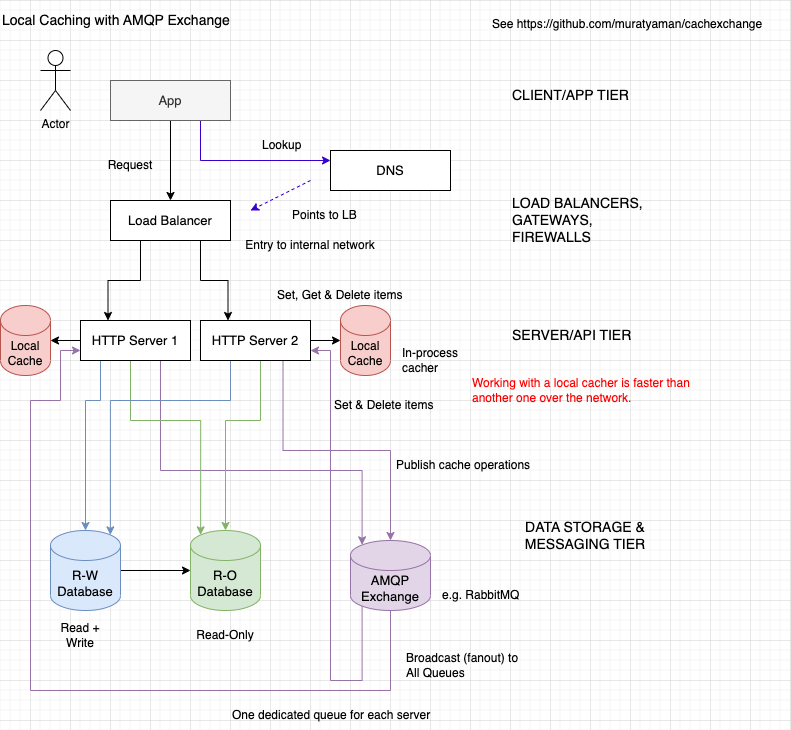

The diagram above was exported from draw.io. Its source (the exported page's mxGraphModel, read from the mxfile embedded in the PNG):
<mxGraphModel dx="1183" dy="817" grid="1" gridSize="10" guides="1" tooltips="1" connect="1" arrows="1" fold="1" page="1" pageScale="1" pageWidth="827" pageHeight="1169" math="0" shadow="0">
  <root>
    <mxCell id="E_ySmkG5_9n3BIfQi9oS-0" />
    <mxCell id="E_ySmkG5_9n3BIfQi9oS-1" parent="E_ySmkG5_9n3BIfQi9oS-0" />
    <mxCell id="E_ySmkG5_9n3BIfQi9oS-2" value="Local Caching with AMQP Exchange" style="text;html=1;strokeColor=none;fillColor=none;align=left;verticalAlign=middle;whiteSpace=wrap;rounded=0;fontSize=14;" vertex="1" parent="E_ySmkG5_9n3BIfQi9oS-1">
      <mxGeometry x="10" width="310" height="40" as="geometry" />
    </mxCell>
    <mxCell id="E_ySmkG5_9n3BIfQi9oS-3" value="Actor" style="shape=umlActor;verticalLabelPosition=bottom;verticalAlign=top;html=1;outlineConnect=0;" vertex="1" parent="E_ySmkG5_9n3BIfQi9oS-1">
      <mxGeometry x="50" y="50" width="30" height="60" as="geometry" />
    </mxCell>
    <mxCell id="E_ySmkG5_9n3BIfQi9oS-4" style="edgeStyle=orthogonalEdgeStyle;rounded=0;orthogonalLoop=1;jettySize=auto;html=1;exitX=0.5;exitY=1;exitDx=0;exitDy=0;entryX=0.5;entryY=0;entryDx=0;entryDy=0;" edge="1" parent="E_ySmkG5_9n3BIfQi9oS-1" source="E_ySmkG5_9n3BIfQi9oS-6" target="E_ySmkG5_9n3BIfQi9oS-9">
      <mxGeometry relative="1" as="geometry" />
    </mxCell>
    <mxCell id="E_ySmkG5_9n3BIfQi9oS-5" style="edgeStyle=orthogonalEdgeStyle;rounded=0;orthogonalLoop=1;jettySize=auto;html=1;exitX=0.75;exitY=1;exitDx=0;exitDy=0;entryX=0;entryY=0.25;entryDx=0;entryDy=0;fillColor=#6a00ff;strokeColor=#3700CC;" edge="1" parent="E_ySmkG5_9n3BIfQi9oS-1" source="E_ySmkG5_9n3BIfQi9oS-6" target="E_ySmkG5_9n3BIfQi9oS-10">
      <mxGeometry relative="1" as="geometry" />
    </mxCell>
    <mxCell id="E_ySmkG5_9n3BIfQi9oS-6" value="App" style="rounded=0;whiteSpace=wrap;html=1;fontSize=13;fillColor=#f5f5f5;fontColor=#333333;strokeColor=#666666;" vertex="1" parent="E_ySmkG5_9n3BIfQi9oS-1">
      <mxGeometry x="120" y="80" width="120" height="40" as="geometry" />
    </mxCell>
    <mxCell id="E_ySmkG5_9n3BIfQi9oS-7" style="edgeStyle=orthogonalEdgeStyle;rounded=0;orthogonalLoop=1;jettySize=auto;html=1;exitX=0.25;exitY=1;exitDx=0;exitDy=0;entryX=0.25;entryY=0;entryDx=0;entryDy=0;" edge="1" parent="E_ySmkG5_9n3BIfQi9oS-1" source="E_ySmkG5_9n3BIfQi9oS-9" target="E_ySmkG5_9n3BIfQi9oS-17">
      <mxGeometry relative="1" as="geometry" />
    </mxCell>
    <mxCell id="E_ySmkG5_9n3BIfQi9oS-8" style="edgeStyle=orthogonalEdgeStyle;rounded=0;orthogonalLoop=1;jettySize=auto;html=1;exitX=0.75;exitY=1;exitDx=0;exitDy=0;entryX=0.25;entryY=0;entryDx=0;entryDy=0;" edge="1" parent="E_ySmkG5_9n3BIfQi9oS-1" source="E_ySmkG5_9n3BIfQi9oS-9" target="E_ySmkG5_9n3BIfQi9oS-21">
      <mxGeometry relative="1" as="geometry" />
    </mxCell>
    <mxCell id="E_ySmkG5_9n3BIfQi9oS-9" value="Load Balancer" style="rounded=0;whiteSpace=wrap;html=1;fontSize=13;" vertex="1" parent="E_ySmkG5_9n3BIfQi9oS-1">
      <mxGeometry x="120" y="200" width="120" height="40" as="geometry" />
    </mxCell>
    <mxCell id="E_ySmkG5_9n3BIfQi9oS-10" value="DNS" style="rounded=0;whiteSpace=wrap;html=1;fontSize=13;" vertex="1" parent="E_ySmkG5_9n3BIfQi9oS-1">
      <mxGeometry x="340" y="150" width="120" height="40" as="geometry" />
    </mxCell>
    <mxCell id="E_ySmkG5_9n3BIfQi9oS-11" value="" style="endArrow=classic;html=1;rounded=0;align=left;dashed=1;fillColor=#6a00ff;strokeColor=#3700CC;" edge="1" parent="E_ySmkG5_9n3BIfQi9oS-1">
      <mxGeometry width="50" height="50" relative="1" as="geometry">
        <mxPoint x="320" y="180" as="sourcePoint" />
        <mxPoint x="260" y="210" as="targetPoint" />
      </mxGeometry>
    </mxCell>
    <mxCell id="E_ySmkG5_9n3BIfQi9oS-12" value="Lookup" style="text;html=1;strokeColor=none;fillColor=none;align=left;verticalAlign=middle;whiteSpace=wrap;rounded=0;" vertex="1" parent="E_ySmkG5_9n3BIfQi9oS-1">
      <mxGeometry x="270" y="130" width="60" height="30" as="geometry" />
    </mxCell>
    <mxCell id="E_ySmkG5_9n3BIfQi9oS-13" value="Points to LB" style="text;html=1;strokeColor=none;fillColor=none;align=left;verticalAlign=middle;whiteSpace=wrap;rounded=0;" vertex="1" parent="E_ySmkG5_9n3BIfQi9oS-1">
      <mxGeometry x="300" y="200" width="110" height="30" as="geometry" />
    </mxCell>
    <mxCell id="E_ySmkG5_9n3BIfQi9oS-14" style="edgeStyle=orthogonalEdgeStyle;rounded=0;orthogonalLoop=1;jettySize=auto;html=1;exitX=0.25;exitY=1;exitDx=0;exitDy=0;entryX=0.5;entryY=0;entryDx=0;entryDy=0;entryPerimeter=0;fillColor=#dae8fc;strokeColor=#6c8ebf;" edge="1" parent="E_ySmkG5_9n3BIfQi9oS-1" source="E_ySmkG5_9n3BIfQi9oS-17" target="E_ySmkG5_9n3BIfQi9oS-23">
      <mxGeometry relative="1" as="geometry">
        <Array as="points">
          <mxPoint x="110" y="400" />
          <mxPoint x="95" y="400" />
        </Array>
      </mxGeometry>
    </mxCell>
    <mxCell id="E_ySmkG5_9n3BIfQi9oS-15" style="edgeStyle=orthogonalEdgeStyle;rounded=0;orthogonalLoop=1;jettySize=auto;html=1;exitX=0.75;exitY=1;exitDx=0;exitDy=0;entryX=0.145;entryY=0;entryDx=0;entryDy=4.35;entryPerimeter=0;fillColor=#e1d5e7;strokeColor=#9673a6;" edge="1" parent="E_ySmkG5_9n3BIfQi9oS-1" source="E_ySmkG5_9n3BIfQi9oS-17" target="E_ySmkG5_9n3BIfQi9oS-24">
      <mxGeometry relative="1" as="geometry">
        <Array as="points">
          <mxPoint x="170" y="470" />
          <mxPoint x="372" y="470" />
        </Array>
      </mxGeometry>
    </mxCell>
    <mxCell id="E_ySmkG5_9n3BIfQi9oS-16" style="edgeStyle=orthogonalEdgeStyle;rounded=0;orthogonalLoop=1;jettySize=auto;html=1;exitX=0.5;exitY=1;exitDx=0;exitDy=0;entryX=0.145;entryY=0;entryDx=0;entryDy=4.35;entryPerimeter=0;fillColor=#d5e8d4;strokeColor=#82b366;" edge="1" parent="E_ySmkG5_9n3BIfQi9oS-1" source="E_ySmkG5_9n3BIfQi9oS-17" target="E_ySmkG5_9n3BIfQi9oS-25">
      <mxGeometry relative="1" as="geometry">
        <Array as="points">
          <mxPoint x="140" y="420" />
          <mxPoint x="210" y="420" />
        </Array>
      </mxGeometry>
    </mxCell>
    <mxCell id="KiAbZnumm4l2UpqNx27r-1" style="edgeStyle=orthogonalEdgeStyle;rounded=0;orthogonalLoop=1;jettySize=auto;html=1;exitX=0;exitY=0.5;exitDx=0;exitDy=0;entryX=1;entryY=0.5;entryDx=0;entryDy=0;entryPerimeter=0;" edge="1" parent="E_ySmkG5_9n3BIfQi9oS-1" source="E_ySmkG5_9n3BIfQi9oS-17" target="5rM3lxc8113HNGov0w9t-0">
      <mxGeometry relative="1" as="geometry" />
    </mxCell>
    <mxCell id="E_ySmkG5_9n3BIfQi9oS-17" value="HTTP Server 1" style="rounded=0;whiteSpace=wrap;html=1;fontSize=13;" vertex="1" parent="E_ySmkG5_9n3BIfQi9oS-1">
      <mxGeometry x="90" y="320" width="110" height="40" as="geometry" />
    </mxCell>
    <mxCell id="E_ySmkG5_9n3BIfQi9oS-18" style="edgeStyle=orthogonalEdgeStyle;rounded=0;orthogonalLoop=1;jettySize=auto;html=1;exitX=0.25;exitY=1;exitDx=0;exitDy=0;entryX=0.855;entryY=0;entryDx=0;entryDy=4.35;entryPerimeter=0;fillColor=#dae8fc;strokeColor=#6c8ebf;" edge="1" parent="E_ySmkG5_9n3BIfQi9oS-1" source="E_ySmkG5_9n3BIfQi9oS-21" target="E_ySmkG5_9n3BIfQi9oS-23">
      <mxGeometry relative="1" as="geometry">
        <Array as="points">
          <mxPoint x="240" y="400" />
          <mxPoint x="120" y="400" />
        </Array>
      </mxGeometry>
    </mxCell>
    <mxCell id="E_ySmkG5_9n3BIfQi9oS-19" style="edgeStyle=orthogonalEdgeStyle;rounded=0;orthogonalLoop=1;jettySize=auto;html=1;exitX=0.75;exitY=1;exitDx=0;exitDy=0;entryX=0.5;entryY=0;entryDx=0;entryDy=0;entryPerimeter=0;fillColor=#e1d5e7;strokeColor=#9673a6;" edge="1" parent="E_ySmkG5_9n3BIfQi9oS-1" source="E_ySmkG5_9n3BIfQi9oS-21" target="E_ySmkG5_9n3BIfQi9oS-24">
      <mxGeometry relative="1" as="geometry" />
    </mxCell>
    <mxCell id="E_ySmkG5_9n3BIfQi9oS-20" style="edgeStyle=orthogonalEdgeStyle;rounded=0;orthogonalLoop=1;jettySize=auto;html=1;exitX=0.5;exitY=1;exitDx=0;exitDy=0;entryX=0.5;entryY=0;entryDx=0;entryDy=0;entryPerimeter=0;fillColor=#d5e8d4;strokeColor=#82b366;" edge="1" parent="E_ySmkG5_9n3BIfQi9oS-1" source="E_ySmkG5_9n3BIfQi9oS-21" target="E_ySmkG5_9n3BIfQi9oS-25">
      <mxGeometry relative="1" as="geometry">
        <Array as="points">
          <mxPoint x="270" y="420" />
          <mxPoint x="235" y="420" />
        </Array>
      </mxGeometry>
    </mxCell>
    <mxCell id="KiAbZnumm4l2UpqNx27r-0" style="edgeStyle=orthogonalEdgeStyle;rounded=0;orthogonalLoop=1;jettySize=auto;html=1;exitX=1;exitY=0.5;exitDx=0;exitDy=0;entryX=0;entryY=0.5;entryDx=0;entryDy=0;entryPerimeter=0;" edge="1" parent="E_ySmkG5_9n3BIfQi9oS-1" source="E_ySmkG5_9n3BIfQi9oS-21" target="5rM3lxc8113HNGov0w9t-1">
      <mxGeometry relative="1" as="geometry" />
    </mxCell>
    <mxCell id="E_ySmkG5_9n3BIfQi9oS-21" value="HTTP Server 2" style="rounded=0;whiteSpace=wrap;html=1;fontSize=13;" vertex="1" parent="E_ySmkG5_9n3BIfQi9oS-1">
      <mxGeometry x="210" y="320" width="110" height="40" as="geometry" />
    </mxCell>
    <mxCell id="E_ySmkG5_9n3BIfQi9oS-22" style="edgeStyle=orthogonalEdgeStyle;rounded=0;orthogonalLoop=1;jettySize=auto;html=1;exitX=1;exitY=0.5;exitDx=0;exitDy=0;exitPerimeter=0;entryX=0;entryY=0.5;entryDx=0;entryDy=0;entryPerimeter=0;" edge="1" parent="E_ySmkG5_9n3BIfQi9oS-1" source="E_ySmkG5_9n3BIfQi9oS-23" target="E_ySmkG5_9n3BIfQi9oS-25">
      <mxGeometry relative="1" as="geometry" />
    </mxCell>
    <mxCell id="E_ySmkG5_9n3BIfQi9oS-23" value="R-W&lt;br&gt;Database" style="shape=cylinder3;whiteSpace=wrap;html=1;boundedLbl=1;backgroundOutline=1;size=15;fontSize=13;fillColor=#dae8fc;strokeColor=#6c8ebf;" vertex="1" parent="E_ySmkG5_9n3BIfQi9oS-1">
      <mxGeometry x="60" y="530" width="70" height="80" as="geometry" />
    </mxCell>
    <mxCell id="KiAbZnumm4l2UpqNx27r-2" style="edgeStyle=orthogonalEdgeStyle;rounded=0;orthogonalLoop=1;jettySize=auto;html=1;exitX=0.5;exitY=1;exitDx=0;exitDy=0;exitPerimeter=0;entryX=0;entryY=0.75;entryDx=0;entryDy=0;fillColor=#e1d5e7;strokeColor=#9673a6;" edge="1" parent="E_ySmkG5_9n3BIfQi9oS-1" source="E_ySmkG5_9n3BIfQi9oS-24" target="E_ySmkG5_9n3BIfQi9oS-17">
      <mxGeometry relative="1" as="geometry">
        <Array as="points">
          <mxPoint x="400" y="690" />
          <mxPoint x="40" y="690" />
          <mxPoint x="40" y="400" />
          <mxPoint x="70" y="400" />
          <mxPoint x="70" y="350" />
        </Array>
      </mxGeometry>
    </mxCell>
    <mxCell id="KiAbZnumm4l2UpqNx27r-3" style="edgeStyle=orthogonalEdgeStyle;rounded=0;orthogonalLoop=1;jettySize=auto;html=1;exitX=0.145;exitY=1;exitDx=0;exitDy=-4.35;exitPerimeter=0;entryX=1;entryY=0.75;entryDx=0;entryDy=0;fillColor=#e1d5e7;strokeColor=#9673a6;" edge="1" parent="E_ySmkG5_9n3BIfQi9oS-1" source="E_ySmkG5_9n3BIfQi9oS-24" target="E_ySmkG5_9n3BIfQi9oS-21">
      <mxGeometry relative="1" as="geometry">
        <Array as="points">
          <mxPoint x="372" y="680" />
          <mxPoint x="340" y="680" />
          <mxPoint x="340" y="350" />
        </Array>
      </mxGeometry>
    </mxCell>
    <mxCell id="E_ySmkG5_9n3BIfQi9oS-24" value="AMQP Exchange" style="shape=cylinder3;whiteSpace=wrap;html=1;boundedLbl=1;backgroundOutline=1;size=15;fontSize=13;fillColor=#e1d5e7;strokeColor=#9673a6;" vertex="1" parent="E_ySmkG5_9n3BIfQi9oS-1">
      <mxGeometry x="360" y="540" width="80" height="70" as="geometry" />
    </mxCell>
    <mxCell id="E_ySmkG5_9n3BIfQi9oS-25" value="R-O Database" style="shape=cylinder3;whiteSpace=wrap;html=1;boundedLbl=1;backgroundOutline=1;size=15;fontSize=13;fillColor=#d5e8d4;strokeColor=#82b366;" vertex="1" parent="E_ySmkG5_9n3BIfQi9oS-1">
      <mxGeometry x="200" y="530" width="70" height="80" as="geometry" />
    </mxCell>
    <mxCell id="E_ySmkG5_9n3BIfQi9oS-26" value="Read + Write" style="text;html=1;strokeColor=none;fillColor=none;align=center;verticalAlign=middle;whiteSpace=wrap;rounded=0;" vertex="1" parent="E_ySmkG5_9n3BIfQi9oS-1">
      <mxGeometry x="60" y="620" width="60" height="30" as="geometry" />
    </mxCell>
    <mxCell id="E_ySmkG5_9n3BIfQi9oS-27" value="Read-Only" style="text;html=1;strokeColor=none;fillColor=none;align=center;verticalAlign=middle;whiteSpace=wrap;rounded=0;" vertex="1" parent="E_ySmkG5_9n3BIfQi9oS-1">
      <mxGeometry x="205" y="620" width="60" height="30" as="geometry" />
    </mxCell>
    <mxCell id="E_ySmkG5_9n3BIfQi9oS-28" value="Request" style="text;html=1;strokeColor=none;fillColor=none;align=center;verticalAlign=middle;whiteSpace=wrap;rounded=0;" vertex="1" parent="E_ySmkG5_9n3BIfQi9oS-1">
      <mxGeometry x="110" y="150" width="60" height="30" as="geometry" />
    </mxCell>
    <mxCell id="E_ySmkG5_9n3BIfQi9oS-29" value="SERVER/API TIER" style="text;html=1;strokeColor=none;fillColor=none;align=left;verticalAlign=middle;whiteSpace=wrap;rounded=0;fontSize=14;" vertex="1" parent="E_ySmkG5_9n3BIfQi9oS-1">
      <mxGeometry x="520" y="320" width="150" height="30" as="geometry" />
    </mxCell>
    <mxCell id="E_ySmkG5_9n3BIfQi9oS-30" value="DATA STORAGE &amp;amp;&lt;br&gt;MESSAGING TIER" style="text;html=1;strokeColor=none;fillColor=none;align=center;verticalAlign=middle;whiteSpace=wrap;rounded=0;fontSize=14;" vertex="1" parent="E_ySmkG5_9n3BIfQi9oS-1">
      <mxGeometry x="520" y="520" width="150" height="30" as="geometry" />
    </mxCell>
    <mxCell id="E_ySmkG5_9n3BIfQi9oS-31" value="CLIENT/APP TIER" style="text;html=1;strokeColor=none;fillColor=none;align=left;verticalAlign=middle;whiteSpace=wrap;rounded=0;fontSize=14;" vertex="1" parent="E_ySmkG5_9n3BIfQi9oS-1">
      <mxGeometry x="520" y="80" width="150" height="30" as="geometry" />
    </mxCell>
    <mxCell id="E_ySmkG5_9n3BIfQi9oS-32" value="LOAD BALANCERS, GATEWAYS, FIREWALLS" style="text;html=1;strokeColor=none;fillColor=none;align=left;verticalAlign=middle;whiteSpace=wrap;rounded=0;fontSize=14;" vertex="1" parent="E_ySmkG5_9n3BIfQi9oS-1">
      <mxGeometry x="520" y="190" width="150" height="60" as="geometry" />
    </mxCell>
    <mxCell id="E_ySmkG5_9n3BIfQi9oS-33" value="Entry to internal network" style="text;html=1;strokeColor=none;fillColor=none;align=center;verticalAlign=middle;whiteSpace=wrap;rounded=0;" vertex="1" parent="E_ySmkG5_9n3BIfQi9oS-1">
      <mxGeometry x="250" y="230" width="140" height="30" as="geometry" />
    </mxCell>
    <mxCell id="5rM3lxc8113HNGov0w9t-0" value="Local Cache" style="shape=cylinder3;whiteSpace=wrap;html=1;boundedLbl=1;backgroundOutline=1;size=15;fontSize=12;fillColor=#f8cecc;strokeColor=#b85450;" vertex="1" parent="E_ySmkG5_9n3BIfQi9oS-1">
      <mxGeometry x="10" y="305" width="50" height="70" as="geometry" />
    </mxCell>
    <mxCell id="5rM3lxc8113HNGov0w9t-1" value="Local Cache" style="shape=cylinder3;whiteSpace=wrap;html=1;boundedLbl=1;backgroundOutline=1;size=15;fontSize=12;fillColor=#f8cecc;strokeColor=#b85450;" vertex="1" parent="E_ySmkG5_9n3BIfQi9oS-1">
      <mxGeometry x="350" y="305" width="50" height="70" as="geometry" />
    </mxCell>
    <mxCell id="KiAbZnumm4l2UpqNx27r-4" value="Publish cache operations" style="text;html=1;strokeColor=none;fillColor=none;align=left;verticalAlign=middle;whiteSpace=wrap;rounded=0;" vertex="1" parent="E_ySmkG5_9n3BIfQi9oS-1">
      <mxGeometry x="404" y="450" width="140" height="30" as="geometry" />
    </mxCell>
    <mxCell id="KiAbZnumm4l2UpqNx27r-5" value="Broadcast (fanout) to All Queues" style="text;html=1;strokeColor=none;fillColor=none;align=left;verticalAlign=middle;whiteSpace=wrap;rounded=0;" vertex="1" parent="E_ySmkG5_9n3BIfQi9oS-1">
      <mxGeometry x="414" y="650" width="120" height="30" as="geometry" />
    </mxCell>
    <mxCell id="6C1Ghl4h36oJiGyPYpaQ-0" value="In-process&lt;br&gt;cacher" style="text;html=1;strokeColor=none;fillColor=none;align=left;verticalAlign=middle;whiteSpace=wrap;rounded=0;" vertex="1" parent="E_ySmkG5_9n3BIfQi9oS-1">
      <mxGeometry x="410" y="345" width="70" height="30" as="geometry" />
    </mxCell>
    <mxCell id="6C1Ghl4h36oJiGyPYpaQ-1" value="e.g. RabbitMQ" style="text;html=1;strokeColor=none;fillColor=none;align=left;verticalAlign=middle;whiteSpace=wrap;rounded=0;" vertex="1" parent="E_ySmkG5_9n3BIfQi9oS-1">
      <mxGeometry x="450" y="580" width="90" height="30" as="geometry" />
    </mxCell>
    <mxCell id="6C1Ghl4h36oJiGyPYpaQ-2" value="One dedicated queue for each server" style="text;html=1;strokeColor=none;fillColor=none;align=left;verticalAlign=middle;whiteSpace=wrap;rounded=0;" vertex="1" parent="E_ySmkG5_9n3BIfQi9oS-1">
      <mxGeometry x="240" y="700" width="220" height="30" as="geometry" />
    </mxCell>
    <mxCell id="FFQgNXiyk4efKdS3bF02-0" value="Working with a local cacher is faster than another one over the network." style="text;html=1;strokeColor=none;fillColor=none;align=left;verticalAlign=middle;whiteSpace=wrap;rounded=0;fontColor=#FF0000;" vertex="1" parent="E_ySmkG5_9n3BIfQi9oS-1">
      <mxGeometry x="480" y="375" width="230" height="30" as="geometry" />
    </mxCell>
    <mxCell id="FFQgNXiyk4efKdS3bF02-1" value="Set &amp;amp; Delete items" style="text;html=1;strokeColor=none;fillColor=none;align=left;verticalAlign=middle;whiteSpace=wrap;rounded=0;" vertex="1" parent="E_ySmkG5_9n3BIfQi9oS-1">
      <mxGeometry x="342" y="390" width="120" height="30" as="geometry" />
    </mxCell>
    <mxCell id="DYRu1Nat0IuxPQFCLDGN-0" value="Set, Get &amp;amp; Delete items" style="text;html=1;strokeColor=none;fillColor=none;align=left;verticalAlign=middle;whiteSpace=wrap;rounded=0;" vertex="1" parent="E_ySmkG5_9n3BIfQi9oS-1">
      <mxGeometry x="285" y="280" width="140" height="30" as="geometry" />
    </mxCell>
    <UserObject label="See https://github.com/muratyaman/cachexchange" link="https://github.com/muratyaman/cachexchange" id="DYRu1Nat0IuxPQFCLDGN-1">
      <mxCell style="text;whiteSpace=wrap;" vertex="1" parent="E_ySmkG5_9n3BIfQi9oS-1">
        <mxGeometry x="500" y="10" width="300" height="30" as="geometry" />
      </mxCell>
    </UserObject>
  </root>
</mxGraphModel>